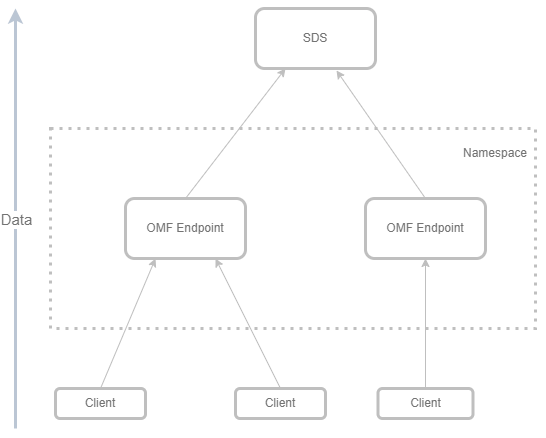

The diagram above was exported from draw.io. Its source (the exported page's mxGraphModel, read from the mxfile embedded in the PNG):
<mxGraphModel dx="1434" dy="800" grid="1" gridSize="10" guides="1" tooltips="1" connect="1" arrows="1" fold="1" page="1" pageScale="1" pageWidth="850" pageHeight="1100" math="0" shadow="0">
  <root>
    <mxCell id="0" />
    <mxCell id="1" parent="0" />
    <mxCell id="PxnZS2RlLuwAAYN06T-m-15" value="" style="rounded=0;whiteSpace=wrap;html=1;glass=0;dashed=1;strokeColor=#BFBFBF;fillColor=none;strokeWidth=3;dashPattern=1 2;" vertex="1" parent="1">
      <mxGeometry x="115" y="280" width="485" height="200" as="geometry" />
    </mxCell>
    <mxCell id="PxnZS2RlLuwAAYN06T-m-1" value="&lt;font color=&quot;#737373&quot;&gt;Client&lt;/font&gt;" style="rounded=1;whiteSpace=wrap;html=1;strokeColor=#BFBFBF;strokeWidth=3;" vertex="1" parent="1">
      <mxGeometry x="120" y="540" width="90" height="30" as="geometry" />
    </mxCell>
    <mxCell id="PxnZS2RlLuwAAYN06T-m-2" value="&lt;font color=&quot;#737373&quot;&gt;Client&lt;/font&gt;" style="rounded=1;whiteSpace=wrap;html=1;strokeColor=#BFBFBF;strokeWidth=3;" vertex="1" parent="1">
      <mxGeometry x="300" y="540" width="90" height="30" as="geometry" />
    </mxCell>
    <mxCell id="PxnZS2RlLuwAAYN06T-m-3" value="&lt;font color=&quot;#737373&quot;&gt;Client&lt;/font&gt;" style="rounded=1;whiteSpace=wrap;html=1;strokeColor=#BFBFBF;strokeWidth=3;" vertex="1" parent="1">
      <mxGeometry x="442.5" y="540" width="95" height="30" as="geometry" />
    </mxCell>
    <mxCell id="PxnZS2RlLuwAAYN06T-m-4" value="&lt;font color=&quot;#737373&quot;&gt;OMF Endpoint&lt;/font&gt;" style="rounded=1;whiteSpace=wrap;html=1;strokeColor=#BFBFBF;strokeWidth=3;" vertex="1" parent="1">
      <mxGeometry x="190" y="350" width="120" height="60" as="geometry" />
    </mxCell>
    <mxCell id="PxnZS2RlLuwAAYN06T-m-5" value="&lt;font color=&quot;#737373&quot;&gt;SDS&lt;/font&gt;" style="rounded=1;whiteSpace=wrap;html=1;strokeColor=#BFBFBF;strokeWidth=3;" vertex="1" parent="1">
      <mxGeometry x="320" y="160" width="120" height="60" as="geometry" />
    </mxCell>
    <mxCell id="PxnZS2RlLuwAAYN06T-m-7" value="" style="endArrow=classic;html=1;rounded=0;jumpSize=6;strokeWidth=3;fillColor=#eeeeee;strokeColor=#BBC6D4;fontColor=#BFBFBF;" edge="1" parent="1">
      <mxGeometry relative="1" as="geometry">
        <mxPoint x="80" y="580" as="sourcePoint" />
        <mxPoint x="80" y="160" as="targetPoint" />
      </mxGeometry>
    </mxCell>
    <mxCell id="PxnZS2RlLuwAAYN06T-m-8" value="Data" style="edgeLabel;resizable=0;html=1;align=center;verticalAlign=middle;fontColor=#737373;fontSize=15;fontStyle=0" connectable="0" vertex="1" parent="PxnZS2RlLuwAAYN06T-m-7">
      <mxGeometry relative="1" as="geometry" />
    </mxCell>
    <mxCell id="PxnZS2RlLuwAAYN06T-m-10" value="" style="endArrow=classic;html=1;rounded=0;entryX=0.25;entryY=1;entryDx=0;entryDy=0;exitX=0.5;exitY=0;exitDx=0;exitDy=0;strokeColor=#BFBFBF;" edge="1" parent="1" source="PxnZS2RlLuwAAYN06T-m-1" target="PxnZS2RlLuwAAYN06T-m-4">
      <mxGeometry width="50" height="50" relative="1" as="geometry">
        <mxPoint x="190" y="540" as="sourcePoint" />
        <mxPoint x="240" y="490" as="targetPoint" />
      </mxGeometry>
    </mxCell>
    <mxCell id="PxnZS2RlLuwAAYN06T-m-11" value="" style="endArrow=classic;html=1;rounded=0;exitX=0.5;exitY=0;exitDx=0;exitDy=0;entryX=0.75;entryY=1;entryDx=0;entryDy=0;strokeColor=#BFBFBF;" edge="1" parent="1" source="PxnZS2RlLuwAAYN06T-m-2" target="PxnZS2RlLuwAAYN06T-m-4">
      <mxGeometry width="50" height="50" relative="1" as="geometry">
        <mxPoint x="200" y="550" as="sourcePoint" />
        <mxPoint x="369" y="410" as="targetPoint" />
      </mxGeometry>
    </mxCell>
    <mxCell id="PxnZS2RlLuwAAYN06T-m-12" value="" style="endArrow=classic;html=1;rounded=0;exitX=0.5;exitY=0;exitDx=0;exitDy=0;entryX=0.5;entryY=1;entryDx=0;entryDy=0;strokeColor=#BFBFBF;" edge="1" parent="1" source="PxnZS2RlLuwAAYN06T-m-3" target="PxnZS2RlLuwAAYN06T-m-14">
      <mxGeometry width="50" height="50" relative="1" as="geometry">
        <mxPoint x="539.5" y="540" as="sourcePoint" />
        <mxPoint x="539.5" y="410" as="targetPoint" />
      </mxGeometry>
    </mxCell>
    <mxCell id="PxnZS2RlLuwAAYN06T-m-13" value="" style="endArrow=classic;html=1;rounded=0;entryX=0.25;entryY=1;entryDx=0;entryDy=0;exitX=0.5;exitY=0;exitDx=0;exitDy=0;strokeColor=#BFBFBF;" edge="1" parent="1" source="PxnZS2RlLuwAAYN06T-m-4" target="PxnZS2RlLuwAAYN06T-m-5">
      <mxGeometry width="50" height="50" relative="1" as="geometry">
        <mxPoint x="360" y="330" as="sourcePoint" />
        <mxPoint x="410" y="280" as="targetPoint" />
      </mxGeometry>
    </mxCell>
    <mxCell id="PxnZS2RlLuwAAYN06T-m-14" value="&lt;font color=&quot;#737373&quot;&gt;OMF Endpoint&lt;/font&gt;" style="rounded=1;whiteSpace=wrap;html=1;strokeColor=#BFBFBF;strokeWidth=3;" vertex="1" parent="1">
      <mxGeometry x="430" y="350" width="120" height="60" as="geometry" />
    </mxCell>
    <mxCell id="PxnZS2RlLuwAAYN06T-m-16" value="" style="endArrow=classic;html=1;rounded=0;entryX=0.675;entryY=1.033;entryDx=0;entryDy=0;exitX=0.5;exitY=0;exitDx=0;exitDy=0;entryPerimeter=0;strokeColor=#BFBFBF;" edge="1" parent="1" source="PxnZS2RlLuwAAYN06T-m-14" target="PxnZS2RlLuwAAYN06T-m-5">
      <mxGeometry width="50" height="50" relative="1" as="geometry">
        <mxPoint x="310" y="360" as="sourcePoint" />
        <mxPoint x="390" y="270" as="targetPoint" />
      </mxGeometry>
    </mxCell>
    <mxCell id="PxnZS2RlLuwAAYN06T-m-17" value="&lt;font color=&quot;#737373&quot;&gt;Namespace&lt;/font&gt;" style="text;html=1;strokeColor=none;fillColor=none;align=center;verticalAlign=middle;whiteSpace=wrap;rounded=0;" vertex="1" parent="1">
      <mxGeometry x="510" y="290" width="100" height="30" as="geometry" />
    </mxCell>
  </root>
</mxGraphModel>